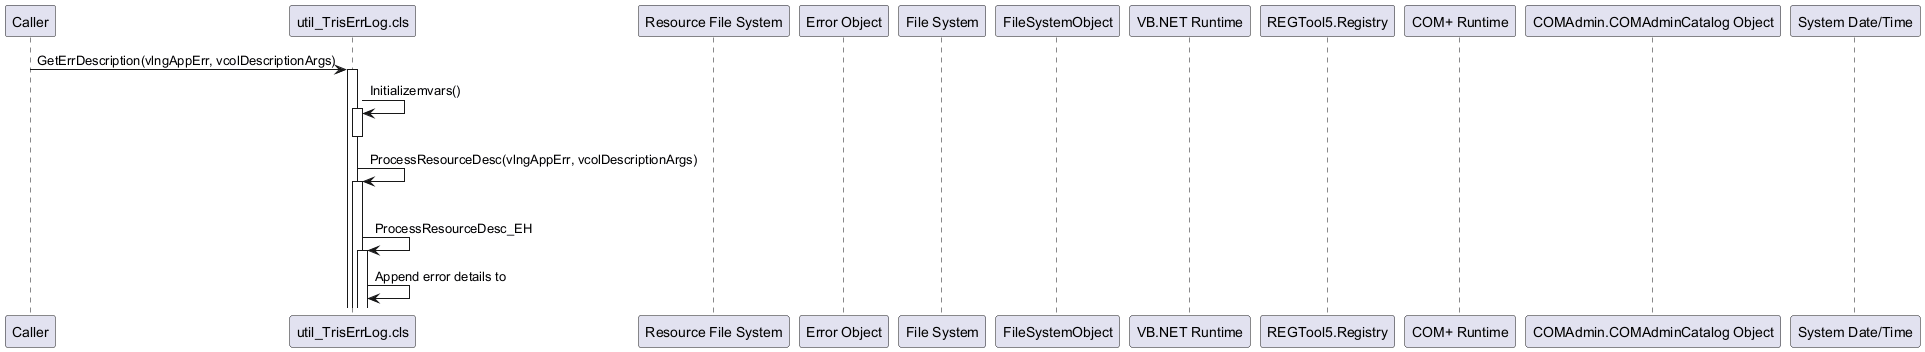

The diagram above was rendered by PlantUML. Its source (embedded in the PNG):
@startuml
participant Caller
participant "util_TrisErrLog.cls"
participant "Resource File System"
participant "Error Object"
participant "File System"
participant FileSystemObject
participant "VB.NET Runtime"
participant "REGTool5.Registry"
participant "COM+ Runtime"
participant "COMAdmin.COMAdminCatalog Object"
participant "System Date/Time"
' Entry point: GetErrDescription
Caller -> "util_TrisErrLog.cls": GetErrDescription(vlngAppErr, vcolDescriptionArgs)
activate "util_TrisErrLog.cls"
  "util_TrisErrLog.cls" -> "util_TrisErrLog.cls": Initializemvars()
  activate "util_TrisErrLog.cls"
  deactivate "util_TrisErrLog.cls"
  "util_TrisErrLog.cls" -> "util_TrisErrLog.cls": ProcessResourceDesc(vlngAppErr, vcolDescriptionArgs)
  activate "util_TrisErrLog.cls"
  ' ProcessResourceDesc internal logic (from snippet 8)
  alt Error occurs during execution
    "util_TrisErrLog.cls" -> "util_TrisErrLog.cls": ProcessResourceDesc_EH
    activate "util_TrisErrLog.cls"
    "util_TrisErrLog.cls" -> "util_TrisErrLog.cls": Append error details to
@enduml